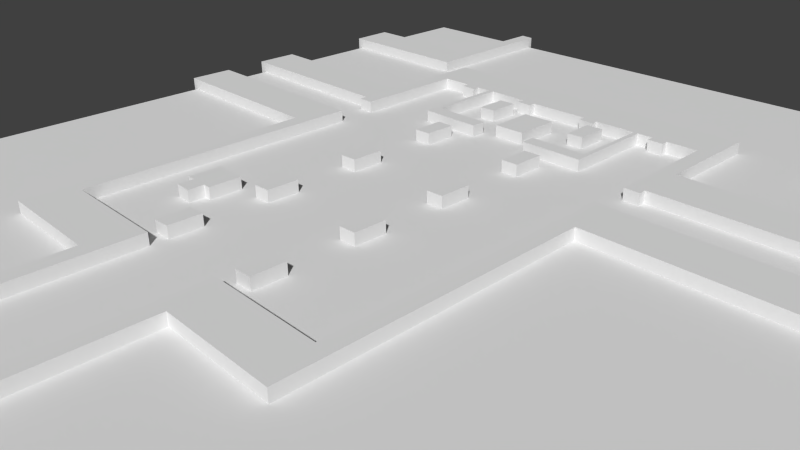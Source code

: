 # Source: Lvl1_D1_8.blend  (saved by Blender 2.74.0; exported with 4.5.12 LTS)
import bpy
from mathutils import Matrix  # noqa: F401  (used for matrix-valued properties, if any)

bpy.ops.wm.read_factory_settings(use_empty=True)
scene = bpy.context.scene
scene.name = 'Scene'

# ---- collections
col_collection_1 = bpy.data.collections.new('Collection 1'); scene.collection.children.link(col_collection_1)

# ---- materials (node trees are filled in below, after node groups)
mat_material_001 = bpy.data.materials.new('Material.001')
mat_material_001.alpha_threshold = 0.0
mat_material_001.use_transparent_shadow = False
mat_material_001.preview_render_type = 'FLAT'
mat_material_001.roughness = 0.5

# ---- material node trees

# ---- world
world_world = bpy.data.worlds.new('World'); scene.world = world_world
world_world.color = (0.05088, 0.05088, 0.05088)
world_world.use_sun_shadow = False
world_world.sun_shadow_jitter_overblur = 0.0
world_world.cycles.sampling_method = 'MANUAL'
world_world.cycles.sample_map_resolution = 256

# ---- cameras
cam_camera = bpy.data.cameras.new('Camera')
cam_camera.clip_end = 100.0
cam_camera.lens = 35.0
cam_camera.sensor_width = 32.0
cam_camera.sensor_height = 18.0
cam_camera.ortho_scale = 7.314
cam_camera.dof.focus_distance = 0.0
cam_camera.dof.aperture_fstop = 128.0

# ---- meshes
me_cube_017 = bpy.data.meshes.new('Cube.017')
me_cube_017.from_pydata([(-4.224, -8.258, -1.0), (-4.224, -8.258, 0.3), (-7.229, -8.328, -1.0), (-7.229, -8.328, 0.3), (-7.261, -4.055, -1.0), (-7.261, -4.055, 0.3), (-4.191, -3.991, -1.0), (-4.191, -3.991, 0.3)], [], [(0, 1, 3, 2), (2, 3, 5, 4), (4, 5, 7, 6), (1, 7, 5, 3), (6, 7, 1, 0), (2, 4, 6, 0)])
me_cube_017.use_remesh_preserve_volume = False
me_cube_017.use_remesh_preserve_attributes = False
me_cube_017.use_mirror_vertex_groups = False
me_cube_017.update()
me_cube_016 = bpy.data.meshes.new('Cube.016')
me_cube_016.from_pydata([(-5.688, -6.948, -1.0), (-5.688, -6.948, 0.3), (-7.229, -7.019, -1.0), (-7.229, -7.019, 0.3), (-7.261, -4.055, -1.0), (-7.261, -4.055, 0.3), (-5.655, -3.991, -1.0), (-5.655, -3.991, 0.3)], [], [(0, 1, 3, 2), (2, 3, 5, 4), (4, 5, 7, 6), (1, 7, 5, 3), (6, 7, 1, 0), (2, 4, 6, 0)])
me_cube_016.use_remesh_preserve_volume = False
me_cube_016.use_remesh_preserve_attributes = False
me_cube_016.use_mirror_vertex_groups = False
me_cube_016.update()
me_cube_015 = bpy.data.meshes.new('Cube.015')
me_cube_015.from_pydata([(-5.688, -6.948, -1.0), (-5.688, -6.948, 0.3), (-7.229, -7.019, -1.0), (-7.229, -7.019, 0.3), (-7.261, -4.055, -1.0), (-7.261, -4.055, 0.3), (-5.655, -3.991, -1.0), (-5.655, -3.991, 0.3)], [], [(0, 1, 3, 2), (2, 3, 5, 4), (4, 5, 7, 6), (1, 7, 5, 3), (6, 7, 1, 0), (2, 4, 6, 0)])
me_cube_015.use_remesh_preserve_volume = False
me_cube_015.use_remesh_preserve_attributes = False
me_cube_015.use_mirror_vertex_groups = False
me_cube_015.update()
me_cube_014 = bpy.data.meshes.new('Cube.014')
me_cube_014.from_pydata([(-5.688, -6.948, -1.0), (-5.688, -6.948, 0.3), (-7.229, -7.019, -1.0), (-7.229, -7.019, 0.3), (-7.261, -4.055, -1.0), (-7.261, -4.055, 0.3), (-5.655, -3.991, -1.0), (-5.655, -3.991, 0.3)], [], [(0, 1, 3, 2), (2, 3, 5, 4), (4, 5, 7, 6), (1, 7, 5, 3), (6, 7, 1, 0), (2, 4, 6, 0)])
me_cube_014.use_remesh_preserve_volume = False
me_cube_014.use_remesh_preserve_attributes = False
me_cube_014.use_mirror_vertex_groups = False
me_cube_014.update()
me_cube_013 = bpy.data.meshes.new('Cube.013')
me_cube_013.from_pydata([(-5.688, -6.948, -1.0), (-5.688, -6.948, 0.3), (-7.229, -7.019, -1.0), (-7.229, -7.019, 0.3), (-7.261, -4.055, -1.0), (-7.261, -4.055, 0.3), (-5.655, -3.991, -1.0), (-5.655, -3.991, 0.3)], [], [(0, 1, 3, 2), (2, 3, 5, 4), (4, 5, 7, 6), (1, 7, 5, 3), (6, 7, 1, 0), (2, 4, 6, 0)])
me_cube_013.use_remesh_preserve_volume = False
me_cube_013.use_remesh_preserve_attributes = False
me_cube_013.use_mirror_vertex_groups = False
me_cube_013.update()
me_cube_012 = bpy.data.meshes.new('Cube.012')
me_cube_012.from_pydata([(-5.688, -6.948, -1.0), (-5.688, -6.948, 0.3), (-7.229, -7.019, -1.0), (-7.229, -7.019, 0.3), (-7.261, -4.055, -1.0), (-7.261, -4.055, 0.3), (-5.655, -3.991, -1.0), (-5.655, -3.991, 0.3)], [], [(0, 1, 3, 2), (2, 3, 5, 4), (4, 5, 7, 6), (1, 7, 5, 3), (6, 7, 1, 0), (2, 4, 6, 0)])
me_cube_012.use_remesh_preserve_volume = False
me_cube_012.use_remesh_preserve_attributes = False
me_cube_012.use_mirror_vertex_groups = False
me_cube_012.update()
me_cube_011 = bpy.data.meshes.new('Cube.011')
me_cube_011.from_pydata([(-5.688, -6.948, -1.0), (-5.688, -6.948, 0.3), (-7.229, -7.019, -1.0), (-7.229, -7.019, 0.3), (-7.261, -4.055, -1.0), (-7.261, -4.055, 0.3), (-5.655, -3.991, -1.0), (-5.655, -3.991, 0.3)], [], [(0, 1, 3, 2), (2, 3, 5, 4), (4, 5, 7, 6), (1, 7, 5, 3), (6, 7, 1, 0), (2, 4, 6, 0)])
me_cube_011.use_remesh_preserve_volume = False
me_cube_011.use_remesh_preserve_attributes = False
me_cube_011.use_mirror_vertex_groups = False
me_cube_011.update()
me_cube_010 = bpy.data.meshes.new('Cube.010')
me_cube_010.from_pydata([(-5.688, -6.948, -1.0), (-5.688, -6.948, 0.3), (-7.229, -7.019, -1.0), (-7.229, -7.019, 0.3), (-7.261, -4.055, -1.0), (-7.261, -4.055, 0.3), (-5.655, -3.991, -1.0), (-5.655, -3.991, 0.3)], [], [(0, 1, 3, 2), (2, 3, 5, 4), (4, 5, 7, 6), (1, 7, 5, 3), (6, 7, 1, 0), (2, 4, 6, 0)])
me_cube_010.use_remesh_preserve_volume = False
me_cube_010.use_remesh_preserve_attributes = False
me_cube_010.use_mirror_vertex_groups = False
me_cube_010.update()
me_cube_009 = bpy.data.meshes.new('Cube.009')
me_cube_009.from_pydata([(-5.688, -6.948, -1.0), (-5.688, -6.948, 0.3), (-7.229, -7.019, -1.0), (-7.229, -7.019, 0.3), (-7.261, -4.055, -1.0), (-7.261, -4.055, 0.3), (-5.655, -3.991, -1.0), (-5.655, -3.991, 0.3)], [], [(0, 1, 3, 2), (2, 3, 5, 4), (4, 5, 7, 6), (1, 7, 5, 3), (6, 7, 1, 0), (2, 4, 6, 0)])
me_cube_009.use_remesh_preserve_volume = False
me_cube_009.use_remesh_preserve_attributes = False
me_cube_009.use_mirror_vertex_groups = False
me_cube_009.update()
me_cube_008 = bpy.data.meshes.new('Cube.008')
me_cube_008.from_pydata([(-5.688, -6.948, -1.0), (-5.688, -6.948, 0.3), (-7.229, -7.019, -1.0), (-7.229, -7.019, 0.3), (-7.261, -4.055, -1.0), (-7.261, -4.055, 0.3), (-5.655, -3.991, -1.0), (-5.655, -3.991, 0.3)], [], [(0, 1, 3, 2), (2, 3, 5, 4), (4, 5, 7, 6), (1, 7, 5, 3), (6, 7, 1, 0), (2, 4, 6, 0)])
me_cube_008.use_remesh_preserve_volume = False
me_cube_008.use_remesh_preserve_attributes = False
me_cube_008.use_mirror_vertex_groups = False
me_cube_008.update()
me_cube_007 = bpy.data.meshes.new('Cube.007')
me_cube_007.from_pydata([(-0.819, 0.1541, -1.0), (-0.819, 0.1541, 0.3), (14.36, 0.2165, -1.0), (14.36, 0.2165, 0.3), (14.32, 15.31, -1.0), (14.32, 15.31, 0.3), (12.88, 15.4, -1.0), (12.88, 15.4, 0.3), (12.85, 4.615, -1.0), (12.85, 4.615, 0.3), (-0.8948, 4.551, -1.0), (-0.8948, 4.551, 0.3)], [], [(0, 1, 3, 2), (2, 3, 5, 4), (4, 5, 7, 6), (6, 7, 9, 8), (8, 9, 11, 10), (10, 11, 1, 0), (1, 11, 9, 7, 5, 3), (2, 4, 6, 8, 10, 0)])
me_cube_007.use_remesh_preserve_volume = False
me_cube_007.use_remesh_preserve_attributes = False
me_cube_007.use_mirror_vertex_groups = False
me_cube_007.update()
me_cube_006 = bpy.data.meshes.new('Cube.006')
me_cube_006.from_pydata([(-0.7725, 0.1717, -1.0), (-0.7725, 0.1717, 0.3), (17.37, 0.1554, -1.0), (17.37, 0.1554, 0.3), (17.4, -26.33, -1.0), (17.4, -26.33, 0.3), (27.68, -26.27, -1.0), (27.68, -26.27, 0.3), (27.74, -50.16, -1.0), (27.74, -50.16, 0.3), (29.19, -50.19, -1.0), (29.19, -50.19, 0.3), (29.22, -21.87, -1.0), (29.22, -21.87, 0.3), (18.88, -21.93, -1.0), (18.88, -21.93, 0.3), (18.88, 4.651, -1.0), (18.88, 4.651, 0.3), (-0.7056, 4.586, -1.0), (-0.7056, 4.586, 0.3)], [], [(0, 1, 3, 2), (2, 3, 5, 4), (4, 5, 7, 6), (6, 7, 9, 8), (8, 9, 11, 10), (10, 11, 13, 12), (12, 13, 15, 14), (14, 15, 17, 16), (16, 17, 19, 18), (18, 19, 1, 0), (1, 19, 17, 15, 13, 11, 9, 7, 5, 3), (2, 4, 6, 8, 10, 12, 14, 16, 18, 0)])
me_cube_006.use_remesh_preserve_volume = False
me_cube_006.use_remesh_preserve_attributes = False
me_cube_006.use_mirror_vertex_groups = False
me_cube_006.update()
me_cube_004 = bpy.data.meshes.new('Cube.004')
me_cube_004.from_pydata([(0.4648, -0.425, -1.0), (0.4648, -0.425, 0.3), (-38.43, -0.3638, -1.0), (-38.43, -0.3638, 0.3), (-38.37, -26.89, -1.0), (-38.37, -26.89, 0.3), (-48.71, -26.85, -1.0), (-48.71, -26.85, 0.3), (-48.74, -50.74, -1.0), (-48.74, -50.74, 0.3), (-50.18, -50.77, -1.0), (-50.18, -50.77, 0.3), (-50.18, -22.45, -1.0), (-50.18, -22.45, 0.3), (-39.88, -22.49, -1.0), (-39.88, -22.49, 0.3), (-39.88, 4.067, -1.0), (-39.88, 4.067, 0.3), (0.4848, 4.099, -1.0), (0.4848, 4.099, 0.3)], [], [(0, 1, 3, 2), (2, 3, 5, 4), (4, 5, 7, 6), (6, 7, 9, 8), (8, 9, 11, 10), (10, 11, 13, 12), (12, 13, 15, 14), (14, 15, 17, 16), (16, 17, 19, 18), (18, 19, 1, 0), (1, 19, 17, 15, 13, 11, 9, 7, 5, 3), (2, 4, 6, 8, 10, 12, 14, 16, 18, 0)])
me_cube_004.use_remesh_preserve_volume = False
me_cube_004.use_remesh_preserve_attributes = False
me_cube_004.use_mirror_vertex_groups = False
me_cube_004.update()
me_cube_003 = bpy.data.meshes.new('Cube.003')
me_cube_003.from_pydata([(0.4127, -0.856, -1.0), (0.4127, -0.856, 0.3), (-38.41, -0.7473, -1.0), (-38.41, -0.7473, 0.3), (-38.37, 9.518, -1.0), (-38.37, 9.518, 0.3), (-70.83, 9.564, -1.0), (-70.83, 9.564, 0.3), (-70.88, -0.7936, -1.0), (-70.88, -0.7936, 0.3), (-89.05, -0.7473, -1.0), (-89.05, -0.7473, 0.3), (-89.09, -5.094, -1.0), (-89.09, -5.094, 0.3), (-70.77, -5.14, -1.0), (-70.77, -5.14, 0.3), (-70.82, -5.896, -1.0), (-70.82, -5.896, 0.3), (-69.34, -5.878, -1.0), (-69.34, -5.878, 0.3), (-69.34, 5.134, -1.0), (-69.34, 5.134, 0.3), (-66.38, 5.153, -1.0), (-66.38, 5.153, 0.3), (-66.42, 4.409, -1.0), (-66.42, 4.409, 0.3), (-64.93, 4.409, -1.0), (-64.93, 4.409, 0.3), (-64.93, 5.115, -1.0), (-64.93, 5.115, 0.3), (-63.46, 5.164, -1.0), (-63.46, 5.164, 0.3), (-63.5, -3.695, -1.0), (-63.5, -3.695, 0.3), (-57.5, -3.739, -1.0), (-57.5, -3.739, 0.3), (-57.53, -2.315, -1.0), (-57.53, -2.315, 0.3), (-63.03, -2.315, -1.0), (-63.03, -2.315, 0.3), (-62.96, 5.169, -1.0), (-62.96, 5.169, 0.3), (-58.96, 5.169, -1.0), (-58.96, 5.169, 0.3), (-59.01, 4.408, -1.0), (-59.01, 4.408, 0.3), (-57.49, 4.408, -1.0), (-57.49, 4.408, 0.3), (-57.49, 5.092, -1.0), (-57.49, 5.092, 0.3), (-51.68, 5.182, -1.0), (-51.68, 5.182, 0.3), (-51.66, 4.459, -1.0), (-51.66, 4.459, 0.3), (-50.19, 4.408, -1.0), (-50.19, 4.408, 0.3), (-50.2, 5.117, -1.0), (-50.2, 5.117, 0.3), (-46.17, 5.143, -1.0), (-46.17, 5.143, 0.3), (-46.19, -2.315, -1.0), (-46.19, -2.315, 0.3), (-51.67, -2.354, -1.0), (-51.67, -2.354, 0.3), (-51.67, -3.709, -1.0), (-51.67, -3.709, 0.3), (-45.74, -3.657, -1.0), (-45.74, -3.657, 0.3), (-45.75, 5.117, -1.0), (-45.75, 5.117, 0.3), (-44.26, 5.13, -1.0), (-44.26, 5.13, 0.3), (-44.3, 4.434, -1.0), (-44.3, 4.434, 0.3), (-42.83, 4.421, -1.0), (-42.83, 4.421, 0.3), (-42.85, 5.129, -1.0), (-42.85, 5.129, 0.3), (-39.9, 5.147, -1.0), (-39.9, 5.147, 0.3), (-39.89, -5.846, -1.0), (-39.89, -5.846, 0.3), (-38.42, -5.868, -1.0), (-38.42, -5.868, 0.3), (-38.44, -5.132, -1.0), (-38.44, -5.132, 0.3), (0.4489, -5.154, -1.0), (0.4489, -5.154, 0.3)], [], [(0, 1, 3, 2), (2, 3, 5, 4), (4, 5, 7, 6), (6, 7, 9, 8), (8, 9, 11, 10), (10, 11, 13, 12), (12, 13, 15, 14), (14, 15, 17, 16), (16, 17, 19, 18), (18, 19, 21, 20), (20, 21, 23, 22), (22, 23, 25, 24), (24, 25, 27, 26), (26, 27, 29, 28), (28, 29, 31, 30), (30, 31, 33, 32), (32, 33, 35, 34), (34, 35, 37, 36), (36, 37, 39, 38), (38, 39, 41, 40), (40, 41, 43, 42), (42, 43, 45, 44), (44, 45, 47, 46), (46, 47, 49, 48), (48, 49, 51, 50), (50, 51, 53, 52), (52, 53, 55, 54), (54, 55, 57, 56), (56, 57, 59, 58), (58, 59, 61, 60), (60, 61, 63, 62), (62, 63, 65, 64), (64, 65, 67, 66), (66, 67, 69, 68), (68, 69, 71, 70), (70, 71, 73, 72), (72, 73, 75, 74), (74, 75, 77, 76), (76, 77, 79, 78), (78, 79, 81, 80), (80, 81, 83, 82), (82, 83, 85, 84), (84, 85, 87, 86), (86, 87, 1, 0), (1, 87, 85, 83, 81, 79, 77, 75, 73, 71, 69, 67, 65, 63, 61, 59, 57, 55, 53, 51, 49, 47, 45, 43, 41, 39, 37, 35, 33, 31, 29, 27, 25, 23, 21, 19, 17, 15, 13, 11, 9, 7, 5, 3), (2, 4, 6, 8, 10, 12, 14, 16, 18, 20, 22, 24, 26, 28, 30, 32, 34, 36, 38, 40, 42, 44, 46, 48, 50, 52, 54, 56, 58, 60, 62, 64, 66, 68, 70, 72, 74, 76, 78, 80, 82, 84, 86, 0)])
me_cube_003.use_remesh_preserve_volume = False
me_cube_003.use_remesh_preserve_attributes = False
me_cube_003.use_mirror_vertex_groups = False
me_cube_003.update()
me_cube_002 = bpy.data.meshes.new('Cube.002')
me_cube_002.from_pydata([(1.082, -0.3612, -1.0), (1.082, -0.3612, 0.3), (-31.02, -0.3991, -1.0), (-31.02, -0.3991, 0.3), (-30.87, 16.68, -1.0), (-30.87, 16.68, 0.3), (-29.37, 16.68, -1.0), (-29.37, 16.68, 0.3), (-29.53, 4.082, -1.0), (-29.53, 4.082, 0.3), (0.8012, 4.082, -1.0), (0.8012, 4.082, 0.3)], [], [(0, 1, 3, 2), (2, 3, 5, 4), (4, 5, 7, 6), (6, 7, 9, 8), (8, 9, 11, 10), (10, 11, 1, 0), (1, 11, 9, 7, 5, 3), (2, 4, 6, 8, 10, 0)])
me_cube_002.use_remesh_preserve_volume = False
me_cube_002.use_remesh_preserve_attributes = False
me_cube_002.use_mirror_vertex_groups = False
me_cube_002.update()
me_cube_001 = bpy.data.meshes.new('Cube.001')
me_cube_001.from_pydata([(-1.678, -0.128, -1.0), (-1.678, -0.128, 0.3), (-0.09388, -0.1875, -1.0), (-0.09388, -0.1875, 0.3), (-0.09388, 1.297, -1.0), (-0.09388, 1.297, 0.3), (0.6159, 1.297, -1.0), (0.6159, 1.297, 0.3), (0.6288, 4.278, -1.0), (0.6288, 4.278, 0.3), (-2.391, 4.304, -1.0), (-2.391, 4.304, 0.3), (-2.391, 1.322, -1.0), (-2.391, 1.322, 0.3), (-1.604, 1.31, -1.0), (-1.604, 1.31, 0.3)], [], [(0, 1, 3, 2), (2, 3, 5, 4), (4, 5, 7, 6), (6, 7, 9, 8), (8, 9, 11, 10), (10, 11, 13, 12), (12, 13, 15, 14), (14, 15, 1, 0), (1, 15, 13, 11, 9, 7, 5, 3), (2, 4, 6, 8, 10, 12, 14, 0)])
me_cube_001.use_remesh_preserve_volume = False
me_cube_001.use_remesh_preserve_attributes = False
me_cube_001.use_mirror_vertex_groups = False
me_cube_001.update()
me_cube_000 = bpy.data.meshes.new('Cube.000')
me_cube_000.from_pydata([(-5.688, -6.948, -1.0), (-5.688, -6.948, 0.3), (-7.229, -7.019, -1.0), (-7.229, -7.019, 0.3), (-7.261, -4.055, -1.0), (-7.261, -4.055, 0.3), (-5.655, -3.991, -1.0), (-5.655, -3.991, 0.3)], [], [(0, 1, 3, 2), (2, 3, 5, 4), (4, 5, 7, 6), (1, 7, 5, 3), (6, 7, 1, 0), (2, 4, 6, 0)])
me_cube_000.use_remesh_preserve_volume = False
me_cube_000.use_remesh_preserve_attributes = False
me_cube_000.use_mirror_vertex_groups = False
me_cube_000.update()
me_cube_005 = bpy.data.meshes.new('Cube.005')
me_cube_005.from_pydata([(-1.0, -1.0, -1.0), (-1.0, -1.0, 0.3)], [(0, 1)], [])
me_cube_005.use_remesh_preserve_volume = False
me_cube_005.use_remesh_preserve_attributes = False
me_cube_005.use_mirror_vertex_groups = False
me_cube_005.update()
me_plane = bpy.data.meshes.new('Plane')
me_plane.from_pydata([(-1.0, -1.0, 0.0), (1.0, -1.0, 0.0), (-1.0, 1.0, 0.0), (1.0, 1.0, 0.0)], [], [(0, 1, 3, 2)])
_uv = me_plane.uv_layers.new(name='UVMap')
_uv.uv.foreach_set('vector', [0.0001, 9.998e-05, 0.9999, 9.998e-05, 0.9999, 0.9999, 9.998e-05, 0.9999])
me_plane.materials.append(mat_material_001)
me_plane.use_remesh_preserve_volume = False
me_plane.use_remesh_preserve_attributes = False
me_plane.use_mirror_vertex_groups = False
me_plane.update()

# ---- objects
ob_box_010 = bpy.data.objects.new('Box.010', me_cube_017)
ob_box_009 = bpy.data.objects.new('Box.009', me_cube_016)
ob_box_008 = bpy.data.objects.new('Box.008', me_cube_015)
ob_box_007 = bpy.data.objects.new('Box.007', me_cube_014)
ob_box_006 = bpy.data.objects.new('Box.006', me_cube_013)
ob_box_005 = bpy.data.objects.new('Box.005', me_cube_012)
ob_box_004 = bpy.data.objects.new('Box.004', me_cube_011)
ob_box_003 = bpy.data.objects.new('Box.003', me_cube_010)
ob_box_002 = bpy.data.objects.new('Box.002', me_cube_009)
ob_box_001 = bpy.data.objects.new('Box.001', me_cube_008)
ob_template_vertices_005 = bpy.data.objects.new('Template vertices.005', me_cube_007)
ob_template_vertices_004 = bpy.data.objects.new('Template vertices.004', me_cube_006)
ob_template_vertices_003 = bpy.data.objects.new('Template vertices.003', me_cube_004)
ob_template_vertices_002 = bpy.data.objects.new('Template vertices.002', me_cube_003)
ob_template_vertices_001 = bpy.data.objects.new('Template vertices.001', me_cube_002)
ob_tombstone = bpy.data.objects.new('Tombstone', me_cube_001)
ob_box = bpy.data.objects.new('Box', me_cube_000)
ob_template_vertices = bpy.data.objects.new('Template vertices', me_cube_005)
ob_plane = bpy.data.objects.new('Plane', me_plane)
ob_camera = bpy.data.objects.new('Camera', cam_camera)

# ---- transforms, parenting, visibility, modifiers, constraints
ob_box_010.location = (-0.3627, 5.871, 0.1475)
ob_box_010.scale = (0.1852, 0.1852, 0.1852)
ob_box_010.lineart.crease_threshold = 0.0
ob_box_009.location = (0.7287, 6.17, 0.1475)
ob_box_009.scale = (0.1852, 0.1852, 0.1852)
ob_box_009.lineart.crease_threshold = 0.0
ob_box_008.location = (-1.176, 6.149, 0.1475)
ob_box_008.scale = (0.1852, 0.1852, 0.1852)
ob_box_008.lineart.crease_threshold = 0.0
ob_box_007.location = (-1.176, 4.515, 0.1475)
ob_box_007.scale = (0.1852, 0.1852, 0.1852)
ob_box_007.lineart.crease_threshold = 0.0
ob_box_006.location = (0.7287, 2.874, 0.1475)
ob_box_006.scale = (0.1852, 0.1852, 0.1852)
ob_box_006.lineart.crease_threshold = 0.0
ob_box_005.location = (0.7287, 4.508, 0.1475)
ob_box_005.scale = (0.1852, 0.1852, 0.1852)
ob_box_005.lineart.crease_threshold = 0.0
ob_box_004.location = (-1.176, 2.882, 0.1475)
ob_box_004.scale = (0.1852, 0.1852, 0.1852)
ob_box_004.lineart.crease_threshold = 0.0
ob_box_003.location = (-1.176, 1.234, 0.1475)
ob_box_003.scale = (0.1852, 0.1852, 0.1852)
ob_box_003.lineart.crease_threshold = 0.0
ob_box_002.location = (-1.176, -0.3927, 0.1475)
ob_box_002.scale = (0.1852, 0.1852, 0.1852)
ob_box_002.lineart.crease_threshold = 0.0
ob_box_001.location = (0.7287, -0.3856, 0.1475)
ob_box_001.scale = (0.1852, 0.1852, 0.1852)
ob_box_001.lineart.crease_threshold = 0.0
ob_template_vertices_005.location = (-7.624, 6.468, 0.1475)
ob_template_vertices_005.scale = (0.1852, 0.1852, 0.1852)
ob_template_vertices_005.lineart.crease_threshold = 0.0
ob_template_vertices_004.location = (-7.649, 2.096, 0.1475)
ob_template_vertices_004.scale = (0.1852, 0.1852, 0.1852)
ob_template_vertices_004.lineart.crease_threshold = 0.0
ob_template_vertices_003.location = (8.688, 2.198, 0.1475)
ob_template_vertices_003.scale = (0.1852, 0.1852, 0.1852)
ob_template_vertices_003.lineart.crease_threshold = 0.0
ob_template_vertices_002.location = (8.688, 4.729, 0.1475)
ob_template_vertices_002.scale = (0.1852, 0.1852, 0.1852)
ob_template_vertices_002.lineart.crease_threshold = 0.0
ob_template_vertices_001.location = (8.662, 6.289, 0.1475)
ob_template_vertices_001.scale = (0.1852, 0.1852, 0.1852)
ob_template_vertices_001.lineart.crease_threshold = 0.0
ob_tombstone.location = (-3.032, -0.8358, 0.1475)
ob_tombstone.scale = (0.1852, 0.1852, 0.1852)
ob_tombstone.lineart.crease_threshold = 0.0
ob_box.location = (0.7287, 1.248, 0.1475)
ob_box.scale = (0.1852, 0.1852, 0.1852)
ob_box.lineart.crease_threshold = 0.0
ob_template_vertices.location = (5.697, 0.3233, 0.1475)
ob_template_vertices.scale = (0.1852, 0.1852, 0.1852)
ob_template_vertices.lineart.crease_threshold = 0.0
ob_plane.location = (0.4903, 1.043, 0.0)
ob_plane.scale = (8.179, 8.179, 8.179)
ob_plane.lineart.crease_threshold = 0.0
ob_camera.location = (7.481, -6.508, 5.344)
ob_camera.rotation_euler = (1.109, 0.01082, 0.8149)
ob_camera.lock_rotations_4d = False
ob_camera.empty_display_type = 'ARROWS'
ob_camera.color = (0.0, 0.0, 0.0, 0.0)
ob_camera.display_type = 'WIRE'
ob_camera.lineart.crease_threshold = 0.0

# ---- collection membership
col_collection_1.objects.link(ob_box_010)
col_collection_1.objects.link(ob_box_009)
col_collection_1.objects.link(ob_box_008)
col_collection_1.objects.link(ob_box_007)
col_collection_1.objects.link(ob_box_006)
col_collection_1.objects.link(ob_box_005)
col_collection_1.objects.link(ob_box_004)
col_collection_1.objects.link(ob_box_003)
col_collection_1.objects.link(ob_box_002)
col_collection_1.objects.link(ob_box_001)
col_collection_1.objects.link(ob_template_vertices_005)
col_collection_1.objects.link(ob_template_vertices_004)
col_collection_1.objects.link(ob_template_vertices_003)
col_collection_1.objects.link(ob_template_vertices_002)
col_collection_1.objects.link(ob_template_vertices_001)
col_collection_1.objects.link(ob_tombstone)
col_collection_1.objects.link(ob_box)
col_collection_1.objects.link(ob_template_vertices)
col_collection_1.objects.link(ob_plane)
col_collection_1.objects.link(ob_camera)

# ---- scene / render settings (as saved in the file)
scene.camera = ob_camera
scene.frame_start = 1; scene.frame_end = 250; scene.frame_set(1)
scene.render.engine = 'BLENDER_EEVEE_NEXT'
scene.render.resolution_percentage = 50
scene.render.dither_intensity = 0.0
scene.cycles.use_denoising = False
scene.cycles.samples = 10
scene.cycles.sampling_pattern = 'TABULATED_SOBOL'
scene.cycles.light_sampling_threshold = 0.0
scene.cycles.use_adaptive_sampling = False
scene.cycles.use_light_tree = False
scene.cycles.blur_glossy = 0.0
scene.cycles.pixel_filter_type = 'GAUSSIAN'
scene.cycles.sample_clamp_indirect = 0.0
scene.view_settings.view_transform = 'Standard'
bpy.context.view_layer.update()

# ---- added for rendering (the .blend has no usable light): sun
light_auto_sun = bpy.data.lights.new('AutoSun', 'SUN')
light_auto_sun.energy = 3.0
light_auto_sun.angle = 0.0523599
ob_auto_sun = bpy.data.objects.new('AutoSun', light_auto_sun)
scene.collection.objects.link(ob_auto_sun)
ob_auto_sun.rotation_euler = (0.872665, 0.174533, 0.523599)
bpy.context.view_layer.update()
